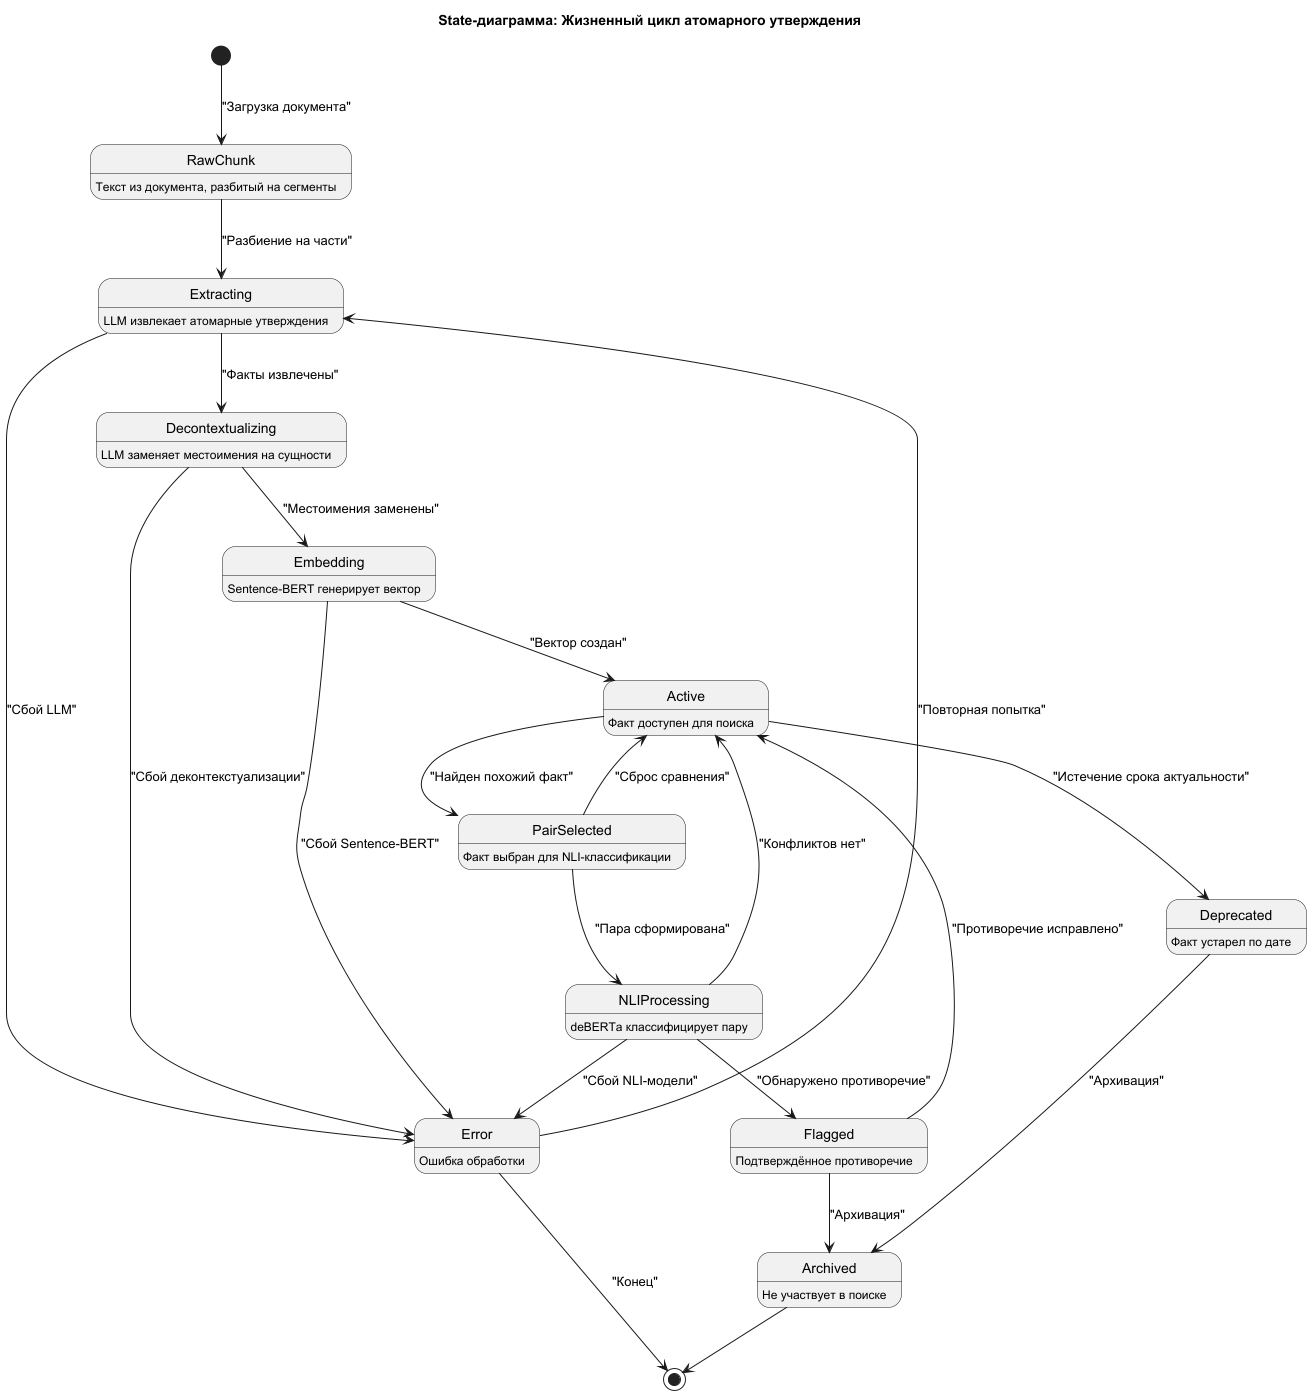

The diagram above was rendered by PlantUML. Its source (embedded in the PNG):
@startuml
title "State-диаграмма: Жизненный цикл атомарного утверждения"

[*] --> RawChunk : "Загрузка документа"

state RawChunk : Текст из документа, разбитый на сегменты
state Extracting : LLM извлекает атомарные утверждения
state Decontextualizing : LLM заменяет местоимения на сущности
state Embedding : Sentence-BERT генерирует вектор
state Active : Факт доступен для поиска
state PairSelected : Факт выбран для NLI-классификации
state NLIProcessing : deBERTa классифицирует пару
state Flagged : Подтверждённое противоречие
state Deprecated : Факт устарел по дате
state Error : Ошибка обработки
state Archived : Не участвует в поиске

RawChunk --> Extracting : "Разбиение на части"
Extracting --> Decontextualizing : "Факты извлечены"
Extracting --> Error : "Сбой LLM"
Decontextualizing --> Embedding : "Местоимения заменены"
Decontextualizing --> Error : "Сбой деконтекстуализации"
Embedding --> Active : "Вектор создан"
Embedding --> Error : "Сбой Sentence-BERT"
Active --> PairSelected : "Найден похожий факт"
Active --> Deprecated : "Истечение срока актуальности"
PairSelected --> NLIProcessing : "Пара сформирована"
PairSelected --> Active : "Сброс сравнения"
NLIProcessing --> Flagged : "Обнаружено противоречие"
NLIProcessing --> Active : "Конфликтов нет"
NLIProcessing --> Error : "Сбой NLI-модели"
Flagged --> Archived : "Архивация"
Flagged --> Active : "Противоречие исправлено"
Deprecated --> Archived : "Архивация"
Error --> Extracting : "Повторная попытка"
Error --> [*] : "Конец"
Archived --> [*]
@enduml